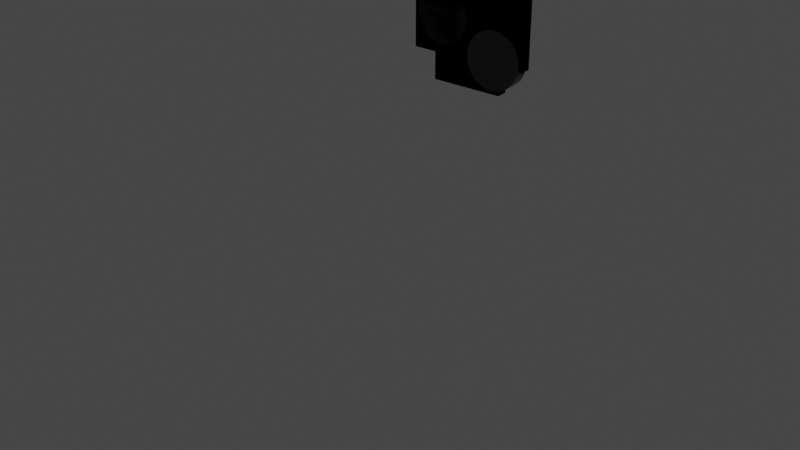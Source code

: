 # Source: iPhoneRender2.blend  (saved by Blender 2.91.10; exported with 4.5.12 LTS)
import bpy
from mathutils import Matrix  # noqa: F401  (used for matrix-valued properties, if any)

bpy.ops.wm.read_factory_settings(use_empty=True)
scene = bpy.context.scene
scene.name = 'Scene'

# ---- collections
col_collection = bpy.data.collections.new('Collection'); scene.collection.children.link(col_collection)

# ---- materials (node trees are filled in below, after node groups)
mat_material = bpy.data.materials.new('Material')
mat_material.alpha_threshold = 0.0
mat_material.use_transparent_shadow = False
mat_material.line_color = (0.0, 0.0, 0.0, 1.0)
mat_material_005 = bpy.data.materials.new('Material.005')
mat_material_005.use_transparent_shadow = False
mat_material_002 = bpy.data.materials.new('Material.002')
mat_material_002.use_transparent_shadow = False
mat_material_003 = bpy.data.materials.new('Material.003')
mat_material_003.use_transparent_shadow = False
mat_material_004 = bpy.data.materials.new('Material.004')
mat_material_004.use_transparent_shadow = False
mat_material_006 = bpy.data.materials.new('Material.006')
mat_material_006.use_transparent_shadow = False
mat_material_007 = bpy.data.materials.new('Material.007')
mat_material_007.use_transparent_shadow = False

# ---- material node trees
mat_material.use_nodes = True; mat_material.node_tree.nodes.clear()
_N = mat_material.node_tree.nodes; _L = mat_material.node_tree.links
n0 = _N.new('ShaderNodeOutputMaterial'); n0.name = 'Material Output'; n0.location = (300, 300)
n1 = _N.new('ShaderNodeBsdfPrincipled'); n1.name = 'Principled BSDF'; n1.location = (10, 300)
n1.distribution = 'GGX'
n1.subsurface_method = 'BURLEY'
n1.inputs[0].default_value = (0.08457, 0.1193, 0.2197, 1.0)
n1.inputs[1].default_value = 1.0
n1.inputs[2].default_value = 0.3136
n1.inputs[3].default_value = 0.0
n1.inputs[27].default_value = (0.0, 0.0, 0.0, 1.0)
n1.inputs[28].default_value = 1.0
_L.new(n1.outputs[0], n0.inputs[0])
_L.new(n1.outputs[0], n0.inputs[1])
n0.is_active_output = True
mat_material_005.use_nodes = True; mat_material_005.node_tree.nodes.clear()
_N = mat_material_005.node_tree.nodes; _L = mat_material_005.node_tree.links
n0 = _N.new('ShaderNodeBsdfPrincipled'); n0.name = 'Principled BSDF'; n0.location = (10, 300)
n0.distribution = 'GGX'
n0.subsurface_method = 'BURLEY'
n0.inputs[1].default_value = 0.2818
n0.inputs[2].default_value = 0.3545
n0.inputs[3].default_value = 1.35
n0.inputs[8].default_value = 1.0
n0.inputs[10].default_value = 1.0
n0.inputs[13].default_value = 0.0
n0.inputs[15].default_value = 1.0
n0.inputs[18].default_value = 0.9364
n0.inputs[20].default_value = 0.0
n0.inputs[24].default_value = 0.2
n0.inputs[27].default_value = (0.005362, 0.005362, 0.005362, 1.0)
n0.inputs[28].default_value = 1.0
n1 = _N.new('ShaderNodeOutputMaterial'); n1.name = 'Material Output'; n1.location = (300, 300)
n1.target = 'EEVEE'
_L.new(n0.outputs[0], n1.inputs[0])
n1.is_active_output = True
mat_material_002.use_nodes = True; mat_material_002.node_tree.nodes.clear()
_N = mat_material_002.node_tree.nodes; _L = mat_material_002.node_tree.links
n0 = _N.new('ShaderNodeOutputMaterial'); n0.name = 'Material Output'; n0.location = (300, 300)
n1 = _N.new('ShaderNodeBsdfPrincipled'); n1.name = 'Principled BSDF'; n1.location = (10, 300)
n1.subsurface_method = 'BURLEY'
n1.inputs[0].default_value = (0.04093, 0.04093, 0.04093, 1.0)
n1.inputs[2].default_value = 0.0
n1.inputs[3].default_value = 1.45
n1.inputs[27].default_value = (0.0, 0.0, 0.0, 1.0)
n1.inputs[28].default_value = 1.0
_L.new(n1.outputs[0], n0.inputs[0])
n0.is_active_output = True
mat_material_003.use_nodes = True; mat_material_003.node_tree.nodes.clear()
_N = mat_material_003.node_tree.nodes; _L = mat_material_003.node_tree.links
n0 = _N.new('ShaderNodeBsdfPrincipled'); n0.name = 'Principled BSDF'; n0.location = (10, 300)
n0.distribution = 'GGX'
n0.subsurface_method = 'BURLEY'
n0.inputs[0].default_value = (0.04093, 0.04093, 0.04093, 1.0)
n0.inputs[2].default_value = 0.0
n0.inputs[3].default_value = 1.45
n0.inputs[27].default_value = (0.0, 0.0, 0.0, 1.0)
n0.inputs[28].default_value = 1.0
n1 = _N.new('ShaderNodeOutputMaterial'); n1.name = 'Material Output'; n1.location = (300, 300)
_L.new(n0.outputs[0], n1.inputs[0])
n1.is_active_output = True
mat_material_004.use_nodes = True; mat_material_004.node_tree.nodes.clear()
_N = mat_material_004.node_tree.nodes; _L = mat_material_004.node_tree.links
n0 = _N.new('ShaderNodeBsdfPrincipled'); n0.name = 'Principled BSDF'; n0.location = (27, 303)
n0.distribution = 'GGX'
n0.subsurface_method = 'BURLEY'
n0.inputs[0].default_value = (0.04093, 0.04093, 0.04093, 1.0)
n0.inputs[2].default_value = 0.0
n0.inputs[3].default_value = 1.45
n0.inputs[13].default_value = 1.0
n0.inputs[27].default_value = (0.0, 0.0, 0.0, 1.0)
n0.inputs[28].default_value = 1.0
n1 = _N.new('ShaderNodeOutputMaterial'); n1.name = 'Material Output'; n1.location = (317, 303)
_L.new(n0.outputs[0], n1.inputs[0])
n1.is_active_output = True
mat_material_006.use_nodes = True; mat_material_006.node_tree.nodes.clear()
_N = mat_material_006.node_tree.nodes; _L = mat_material_006.node_tree.links
n0 = _N.new('ShaderNodeBsdfPrincipled'); n0.name = 'Principled BSDF'; n0.location = (10, 300)
n0.distribution = 'GGX'
n0.subsurface_method = 'BURLEY'
n0.inputs[0].default_value = (0.5515, 0.774, 0.8, 1.0)
n0.inputs[1].default_value = 1.0
n0.inputs[2].default_value = 0.4455
n0.inputs[3].default_value = 1.45
n0.inputs[27].default_value = (0.0, 0.0, 0.0, 1.0)
n0.inputs[28].default_value = 1.0
n1 = _N.new('ShaderNodeOutputMaterial'); n1.name = 'Material Output'; n1.location = (300, 300)
_L.new(n0.outputs[0], n1.inputs[0])
n1.is_active_output = True
mat_material_007.use_nodes = True; mat_material_007.node_tree.nodes.clear()
_N = mat_material_007.node_tree.nodes; _L = mat_material_007.node_tree.links
n0 = _N.new('ShaderNodeBsdfPrincipled'); n0.name = 'Principled BSDF'; n0.location = (10, 300)
n0.distribution = 'GGX'
n0.subsurface_method = 'BURLEY'
n0.inputs[0].default_value = (0.0, 0.0, 0.0, 1.0)
n0.inputs[3].default_value = 1.45
n0.inputs[27].default_value = (0.0, 0.0, 0.0, 1.0)
n0.inputs[28].default_value = 1.0
n1 = _N.new('ShaderNodeOutputMaterial'); n1.name = 'Material Output'; n1.location = (300, 300)
_L.new(n0.outputs[0], n1.inputs[0])
n1.is_active_output = True

# ---- world
world_world = bpy.data.worlds.new('World'); scene.world = world_world
world_world.use_nodes = True; world_world.node_tree.nodes.clear()
_N = world_world.node_tree.nodes; _L = world_world.node_tree.links
n0 = _N.new('ShaderNodeOutputWorld'); n0.name = 'World Output'; n0.location = (300, 300)
n1 = _N.new('ShaderNodeBackground'); n1.name = 'Background'; n1.location = (10, 300)
n1.inputs[0].default_value = (0.05088, 0.05088, 0.05088, 1.0)
_L.new(n1.outputs[0], n0.inputs[0])
n0.is_active_output = True
world_world.color = (0.05088, 0.05088, 0.05088)
world_world.use_sun_shadow = False
world_world.sun_shadow_jitter_overblur = 0.0

# ---- meshes
me_plane = bpy.data.meshes.new('Plane')
me_plane.from_pydata([(0.0, 2.113, -5.517e-08), (0.8856, 2.113, -5.517e-08), (1.228, 2.113, -5.517e-08), (0.8856, 0.0, 0.0), (1.228, 0.0, 0.0), (0.8856, 2.483, -6.484e-08), (0.0, 2.483, -6.484e-08), (0.0, 0.0, 0.0), (1.189, 2.246, -6.482e-08), (1.122, 2.355, -7.015e-08), (1.017, 2.431, -6.965e-08), (0.0, 2.113, -5.517e-08), (0.8856, 2.113, -5.517e-08), (1.228, 2.113, -5.517e-08), (0.8856, 0.0, 0.0), (1.228, 0.0, 0.0), (0.8856, 2.483, -6.484e-08), (0.0, 2.483, -6.484e-08), (0.0, 0.0, 0.0), (1.189, 2.246, -6.482e-08), (1.122, 2.355, -7.015e-08), (1.017, 2.431, -6.965e-08)], [(10, 5), (2, 8), (8, 9), (9, 10), (21, 16), (13, 19), (19, 20), (20, 21)], [(7, 3, 1, 0), (3, 4, 2, 1), (0, 1, 5, 6), (18, 14, 12, 11), (14, 15, 13, 12), (11, 12, 16, 17)])
_uv = me_plane.uv_layers.new(name='UVMap')
_uv.uv.foreach_set('vector', [0.5, 0.5, 0.8605, 0.5, 0.8605, 0.9254, 0.5, 0.9254, 0.8605, 0.5, 1.0, 0.5, 1.0, 0.9254, 0.8605, 0.9254, 0.5, 0.9254, 0.8605, 0.9254, 0.8605, 1.0, 0.5, 1.0, 0.5, 0.5, 0.8605, 0.5, 0.8605, 0.9254, 0.5, 0.9254, 0.8605, 0.5, 1.0, 0.5, 1.0, 0.9254, 0.8605, 0.9254, 0.5, 0.9254, 0.8605, 0.9254, 0.8605, 1.0, 0.5, 1.0])
me_plane.materials.append(mat_material)
me_plane.use_remesh_fix_poles = True
me_plane.use_remesh_preserve_attributes = False
me_plane.use_mirror_vertex_groups = False
me_plane.update()
me_plane_002 = bpy.data.meshes.new('Plane.002')
me_plane_002.from_pydata([(0.6062, 0.0, 0.0), (0.6062, 0.5756, 0.0), (0.6037, 0.9942, 1.179e-09), (0.0, 0.5756, 0.0), (0.0, 0.9942, 1.179e-09), (1.0, 0.5756, 0.0), (1.0, 0.0, 0.0), (0.0, 0.0, 0.0), (0.7579, 0.9334, -7.972e-09), (0.8724, 0.8392, -1.038e-08), (0.9548, 0.7211, -7.972e-09)], [(10, 5), (2, 8), (8, 9), (9, 10)], [(0, 6, 5, 1), (3, 1, 2, 4), (7, 0, 1, 3)])
_uv = me_plane_002.uv_layers.new(name='UVMap')
_uv.uv.foreach_set('vector', [0.8031, 0.5, 1.0, 0.5, 1.0, 0.7878, 0.8031, 0.7878, 0.5, 0.7878, 0.8031, 0.7878, 0.8031, 1.0, 0.5, 1.0, 0.5, 0.5, 0.8031, 0.5, 0.8031, 0.7878, 0.5, 0.7878])
me_plane_002.materials.append(mat_material_005)
me_plane_002.use_remesh_fix_poles = True
me_plane_002.use_remesh_preserve_attributes = False
me_plane_002.use_mirror_vertex_groups = False
me_plane_002.update()
me_circle = bpy.data.meshes.new('Circle')
me_circle.from_pydata([(0.0, 0.12, 0.0), (-0.03238, 0.1156, 0.0), (-0.06235, 0.1025, 0.0), (-0.0877, 0.08191, 0.0), (-0.1065, 0.05521, 0.0), (-0.1175, 0.02441, 0.0), (-0.1197, -0.008189, 0.0), (-0.1131, -0.04019, 0.0), (-0.09804, -0.0692, 0.0), (-0.07573, -0.09309, 0.0), (-0.04781, -0.1101, 0.0), (-0.01634, -0.1189, 0.0), (0.01634, -0.1189, 0.0), (0.04781, -0.1101, 0.0), (0.07573, -0.09309, 0.0), (0.09804, -0.0692, 0.0), (0.1131, -0.04019, 0.0), (0.1197, -0.008189, 0.0), (0.1175, 0.02441, 0.0), (0.1065, 0.05521, 0.0), (0.0877, 0.08191, 0.0), (0.06235, 0.1025, 0.0), (0.03238, 0.1156, 0.0)], [], [(0, 1, 2, 3, 4, 5, 6, 7, 8, 9, 10, 11, 12, 13, 14, 15, 16, 17, 18, 19, 20, 21, 22)])
_uv = me_circle.uv_layers.new(name='UVMap')
_uv.uv.foreach_set('vector', [0.5, 1.0, 0.3651, 0.9815, 0.2402, 0.9272, 0.1346, 0.8413, 0.05606, 0.73, 0.01046, 0.6017, 0.001166, 0.4659, 0.02887, 0.3326, 0.09152, 0.2117, 0.1845, 0.1121, 0.3008, 0.04139, 0.4319, 0.004657, 0.5681, 0.004657, 0.6992, 0.04139, 0.8155, 0.1121, 0.9085, 0.2117, 0.9711, 0.3326, 0.9988, 0.4659, 0.9895, 0.6017, 0.9439, 0.73, 0.8654, 0.8413, 0.7598, 0.9272, 0.6349, 0.9815])
me_circle.materials.append(mat_material_002)
me_circle.use_remesh_fix_poles = True
me_circle.use_remesh_preserve_attributes = False
me_circle.use_mirror_vertex_groups = False
me_circle.update()
me_circle_001 = bpy.data.meshes.new('Circle.001')
me_circle_001.from_pydata([(0.0, 0.12, 0.0), (-0.03238, 0.1156, 0.0), (-0.06235, 0.1025, 0.0), (-0.0877, 0.08191, 0.0), (-0.1065, 0.05521, 0.0), (-0.1175, 0.02441, 0.0), (-0.1197, -0.008189, 0.0), (-0.1131, -0.04019, 0.0), (-0.09804, -0.0692, 0.0), (-0.07573, -0.09309, 0.0), (-0.04781, -0.1101, 0.0), (-0.01634, -0.1189, 0.0), (0.01634, -0.1189, 0.0), (0.04781, -0.1101, 0.0), (0.07573, -0.09309, 0.0), (0.09804, -0.0692, 0.0), (0.1131, -0.04019, 0.0), (0.1197, -0.008189, 0.0), (0.1175, 0.02441, 0.0), (0.1065, 0.05521, 0.0), (0.0877, 0.08191, 0.0), (0.06235, 0.1025, 0.0), (0.03238, 0.1156, 0.0)], [], [(0, 1, 2, 3, 4, 5, 6, 7, 8, 9, 10, 11, 12, 13, 14, 15, 16, 17, 18, 19, 20, 21, 22)])
_uv = me_circle_001.uv_layers.new(name='UVMap')
_uv.uv.foreach_set('vector', [0.5, 1.0, 0.3651, 0.9815, 0.2402, 0.9272, 0.1346, 0.8413, 0.05606, 0.73, 0.01046, 0.6017, 0.001166, 0.4659, 0.02887, 0.3326, 0.09152, 0.2117, 0.1845, 0.1121, 0.3008, 0.04139, 0.4319, 0.004657, 0.5681, 0.004657, 0.6992, 0.04139, 0.8155, 0.1121, 0.9085, 0.2117, 0.9711, 0.3326, 0.9988, 0.4659, 0.9895, 0.6017, 0.9439, 0.73, 0.8654, 0.8413, 0.7598, 0.9272, 0.6349, 0.9815])
me_circle_001.materials.append(mat_material_003)
me_circle_001.use_remesh_fix_poles = True
me_circle_001.use_remesh_preserve_attributes = False
me_circle_001.use_mirror_vertex_groups = False
me_circle_001.update()
me_circle_002 = bpy.data.meshes.new('Circle.002')
me_circle_002.from_pydata([(0.0, 0.12, 0.0), (-0.03238, 0.1156, 0.0), (-0.06235, 0.1025, 0.0), (-0.0877, 0.08191, 0.0), (-0.1065, 0.05521, 0.0), (-0.1175, 0.02441, 0.0), (-0.1197, -0.008189, 0.0), (-0.1131, -0.04019, 0.0), (-0.09804, -0.0692, 0.0), (-0.07573, -0.09309, 0.0), (-0.04781, -0.1101, 0.0), (-0.01634, -0.1189, 0.0), (0.01634, -0.1189, 0.0), (0.04781, -0.1101, 0.0), (0.07573, -0.09309, 0.0), (0.09804, -0.0692, 0.0), (0.1131, -0.04019, 0.0), (0.1197, -0.008189, 0.0), (0.1175, 0.02441, 0.0), (0.1065, 0.05521, 0.0), (0.0877, 0.08191, 0.0), (0.06235, 0.1025, 0.0), (0.03238, 0.1156, 0.0)], [], [(0, 1, 2, 3, 4, 5, 6, 7, 8, 9, 10, 11, 12, 13, 14, 15, 16, 17, 18, 19, 20, 21, 22)])
_uv = me_circle_002.uv_layers.new(name='UVMap')
_uv.uv.foreach_set('vector', [0.5, 1.0, 0.3651, 0.9815, 0.2402, 0.9272, 0.1346, 0.8413, 0.05606, 0.73, 0.01046, 0.6017, 0.001166, 0.4659, 0.02887, 0.3326, 0.09152, 0.2117, 0.1845, 0.1121, 0.3008, 0.04139, 0.4319, 0.004657, 0.5681, 0.004657, 0.6992, 0.04139, 0.8155, 0.1121, 0.9085, 0.2117, 0.9711, 0.3326, 0.9988, 0.4659, 0.9895, 0.6017, 0.9439, 0.73, 0.8654, 0.8413, 0.7598, 0.9272, 0.6349, 0.9815])
me_circle_002.materials.append(mat_material_004)
me_circle_002.use_remesh_fix_poles = True
me_circle_002.use_remesh_preserve_attributes = False
me_circle_002.use_mirror_vertex_groups = False
me_circle_002.update()
me_circle_003 = bpy.data.meshes.new('Circle.003')
me_circle_003.from_pydata([(0.0, 0.12, 0.0), (-0.03238, 0.1156, 0.0), (-0.06235, 0.1025, 0.0), (-0.0877, 0.08191, 0.0), (-0.1065, 0.05521, 0.0), (-0.1175, 0.02441, 0.0), (-0.1197, -0.008189, 0.0), (-0.1131, -0.04019, 0.0), (-0.09804, -0.0692, 0.0), (-0.07573, -0.09309, 0.0), (-0.04781, -0.1101, 0.0), (-0.01634, -0.1189, 0.0), (0.01634, -0.1189, 0.0), (0.04781, -0.1101, 0.0), (0.07573, -0.09309, 0.0), (0.09804, -0.0692, 0.0), (0.1131, -0.04019, 0.0), (0.1197, -0.008189, 0.0), (0.1175, 0.02441, 0.0), (0.1065, 0.05521, 0.0), (0.0877, 0.08191, 0.0), (0.06235, 0.1025, 0.0), (0.03238, 0.1156, 0.0)], [], [(0, 1, 2, 3, 4, 5, 6, 7, 8, 9, 10, 11, 12, 13, 14, 15, 16, 17, 18, 19, 20, 21, 22)])
_uv = me_circle_003.uv_layers.new(name='UVMap')
_uv.uv.foreach_set('vector', [0.5, 1.0, 0.3651, 0.9815, 0.2402, 0.9272, 0.1346, 0.8413, 0.05606, 0.73, 0.01046, 0.6017, 0.001166, 0.4659, 0.02887, 0.3326, 0.09152, 0.2117, 0.1845, 0.1121, 0.3008, 0.04139, 0.4319, 0.004657, 0.5681, 0.004657, 0.6992, 0.04139, 0.8155, 0.1121, 0.9085, 0.2117, 0.9711, 0.3326, 0.9988, 0.4659, 0.9895, 0.6017, 0.9439, 0.73, 0.8654, 0.8413, 0.7598, 0.9272, 0.6349, 0.9815])
me_circle_003.materials.append(mat_material_006)
me_circle_003.use_remesh_fix_poles = True
me_circle_003.use_remesh_preserve_attributes = False
me_circle_003.use_mirror_vertex_groups = False
me_circle_003.update()
me_circle_004 = bpy.data.meshes.new('Circle.004')
me_circle_004.from_pydata([(0.0, 0.12, 0.0), (-0.03238, 0.1156, 0.0), (-0.06235, 0.1025, 0.0), (-0.0877, 0.08191, 0.0), (-0.1065, 0.05521, 0.0), (-0.1175, 0.02441, 0.0), (-0.1197, -0.008189, 0.0), (-0.1131, -0.04019, 0.0), (-0.09804, -0.0692, 0.0), (-0.07573, -0.09309, 0.0), (-0.04781, -0.1101, 0.0), (-0.01634, -0.1189, 0.0), (0.01634, -0.1189, 0.0), (0.04781, -0.1101, 0.0), (0.07573, -0.09309, 0.0), (0.09804, -0.0692, 0.0), (0.1131, -0.04019, 0.0), (0.1197, -0.008189, 0.0), (0.1175, 0.02441, 0.0), (0.1065, 0.05521, 0.0), (0.0877, 0.08191, 0.0), (0.06235, 0.1025, 0.0), (0.03238, 0.1156, 0.0)], [], [(0, 1, 2, 3, 4, 5, 6, 7, 8, 9, 10, 11, 12, 13, 14, 15, 16, 17, 18, 19, 20, 21, 22)])
_uv = me_circle_004.uv_layers.new(name='UVMap')
_uv.uv.foreach_set('vector', [0.5, 1.0, 0.3651, 0.9815, 0.2402, 0.9272, 0.1346, 0.8413, 0.05606, 0.73, 0.01046, 0.6017, 0.001166, 0.4659, 0.02887, 0.3326, 0.09152, 0.2117, 0.1845, 0.1121, 0.3008, 0.04139, 0.4319, 0.004657, 0.5681, 0.004657, 0.6992, 0.04139, 0.8155, 0.1121, 0.9085, 0.2117, 0.9711, 0.3326, 0.9988, 0.4659, 0.9895, 0.6017, 0.9439, 0.73, 0.8654, 0.8413, 0.7598, 0.9272, 0.6349, 0.9815])
me_circle_004.materials.append(mat_material_007)
me_circle_004.use_remesh_fix_poles = True
me_circle_004.use_remesh_preserve_attributes = False
me_circle_004.use_mirror_vertex_groups = False
me_circle_004.update()

# ---- objects
ob_front = bpy.data.objects.new('Front', None)
ob_back = bpy.data.objects.new('Back', None)
ob_model = bpy.data.objects.new('Model', me_plane)
ob_camera = bpy.data.objects.new('Camera', me_plane_002)
ob_camera_3 = bpy.data.objects.new('Camera 3', me_circle)
ob_camera_2 = bpy.data.objects.new('Camera 2', me_circle_001)
ob_camera_1 = bpy.data.objects.new('Camera 1', me_circle_002)
ob_flash = bpy.data.objects.new('Flash', me_circle_003)
ob_sensor = bpy.data.objects.new('Sensor', me_circle_004)

# ---- transforms, parenting, visibility, modifiers, constraints
ob_front.location = (0.0, 0.0, 0.0)
ob_front.rotation_euler = (1.571, -0.0, -0.0)
ob_front.empty_display_type = 'IMAGE'
ob_front.empty_display_size = 5.0
ob_front.empty_image_depth = 'BACK'
ob_front.show_empty_image_perspective = False
ob_front.empty_image_side = 'FRONT'
ob_front.lineart.crease_threshold = 0.0
ob_back.location = (0.0, 0.0, 0.0)
ob_back.rotation_euler = (1.571, 0.0, 3.142)
ob_back.empty_display_type = 'IMAGE'
ob_back.empty_display_size = 5.0
ob_back.empty_image_depth = 'BACK'
ob_back.show_empty_image_perspective = False
ob_back.empty_image_side = 'FRONT'
ob_back.lineart.crease_threshold = 0.0
ob_model.location = (0.0, 0.0, 0.0)
ob_model.rotation_euler = (1.571, 0.0, 0.0)
ob_model.scale = (1.0, 1.0, -5.719)
ob_model.lineart.crease_threshold = 0.0
_m = ob_model.modifiers.new('Mirror', 'MIRROR')
_m.use_axis = (True, True, False)
_m = ob_model.modifiers.new('Solidify', 'SOLIDIFY')
_m.thickness = 0.028
ob_camera.location = (0.5979, 2.441e-07, 1.817)
ob_camera.rotation_euler = (1.571, 0.0, 0.0)
ob_camera.scale = (0.4733, 0.5111, 0.4504)
ob_camera.lineart.crease_threshold = 0.0
_m = ob_camera.modifiers.new('Mirror', 'MIRROR')
_m.use_axis = (True, True, False)
_m = ob_camera.modifiers.new('Solidify', 'SOLIDIFY')
_m.thickness = 0.2
ob_camera_3.location = (0.8229, 2.094e-07, 1.558)
ob_camera_3.rotation_euler = (1.571, 0.0, 0.0)
ob_camera_3.scale = (1.859, 1.859, 1.859)
ob_camera_3.lineart.crease_threshold = 0.0
_m = ob_camera_3.modifiers.new('Solidify', 'SOLIDIFY')
_m.thickness = 0.052
ob_camera_2.location = (0.3698, 2.441e-07, 1.817)
ob_camera_2.rotation_euler = (1.571, 0.0, 0.0)
ob_camera_2.scale = (1.859, 1.859, 1.859)
ob_camera_2.lineart.crease_threshold = 0.0
_m = ob_camera_2.modifiers.new('Solidify', 'SOLIDIFY')
_m.thickness = 0.052
ob_camera_1.location = (0.8229, 2.792e-07, 2.078)
ob_camera_1.rotation_euler = (1.571, 0.0, 0.0)
ob_camera_1.scale = (1.859, 1.859, 1.859)
ob_camera_1.lineart.crease_threshold = 0.0
_m = ob_camera_1.modifiers.new('Solidify', 'SOLIDIFY')
_m.thickness = -0.052
_m.offset = 1.0
ob_flash.location = (0.3674, 0.09134, 2.166)
ob_flash.rotation_euler = (1.571, 0.0, 0.0)
ob_flash.scale = (0.7863, 0.7863, 0.7863)
ob_flash.lineart.crease_threshold = 0.0
_m = ob_flash.modifiers.new('Solidify', 'SOLIDIFY')
_m.thickness = 0.05
_m.offset = 1.0
ob_sensor.location = (0.3698, 0.08758, 1.456)
ob_sensor.rotation_euler = (1.571, 0.0, 0.0)
ob_sensor.scale = (0.369, 0.369, 0.369)
ob_sensor.lineart.crease_threshold = 0.0
_m = ob_sensor.modifiers.new('Solidify', 'SOLIDIFY')

# ---- collection membership
col_collection.objects.link(ob_front)
col_collection.objects.link(ob_back)
col_collection.objects.link(ob_model)
col_collection.objects.link(ob_camera)
col_collection.objects.link(ob_camera_3)
col_collection.objects.link(ob_camera_2)
col_collection.objects.link(ob_camera_1)
col_collection.objects.link(ob_flash)
col_collection.objects.link(ob_sensor)

# ---- scene / render settings (as saved in the file)
scene.frame_start = 1; scene.frame_end = 250; scene.frame_set(1)
scene.render.engine = 'BLENDER_EEVEE_NEXT'
scene.cycles.use_denoising = False
scene.cycles.samples = 128
scene.cycles.sampling_pattern = 'TABULATED_SOBOL'
scene.cycles.use_adaptive_sampling = False
scene.cycles.use_light_tree = False
scene.view_settings.view_transform = 'Filmic'
bpy.context.view_layer.update()

# ---- added for rendering (the .blend has no active camera and no usable light): camera, sun
cam_auto = bpy.data.cameras.new('AutoCamera')
cam_auto.lens = 50.0
cam_auto.sensor_width = 36.0
cam_auto.clip_end = 1000.0
ob_auto_camera = bpy.data.objects.new('AutoCamera', cam_auto)
scene.collection.objects.link(ob_auto_camera)
ob_auto_camera.location = (5.13221, -6.19038, 4.10577)
ob_auto_camera.rotation_euler = (1.09748, -7.21219e-08, 0.694738)
scene.camera = ob_auto_camera
light_auto_sun = bpy.data.lights.new('AutoSun', 'SUN')
light_auto_sun.energy = 3.0
light_auto_sun.angle = 0.0523599
ob_auto_sun = bpy.data.objects.new('AutoSun', light_auto_sun)
scene.collection.objects.link(ob_auto_sun)
ob_auto_sun.rotation_euler = (0.872665, 0.174533, 0.523599)
bpy.context.view_layer.update()
